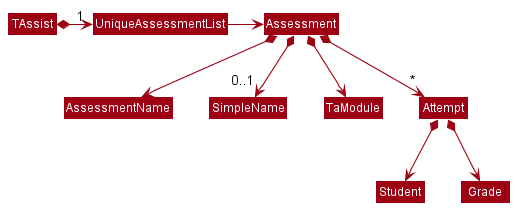

The diagram above was rendered by PlantUML. Its source (embedded in the PNG):
@startuml
!include style.puml
skinparam arrowThickness 1.1
skinparam arrowColor MODEL_COLOR
skinparam classBackgroundColor MODEL_COLOR

TAssist *-right-> "1" UniqueAssessmentList
UniqueAssessmentList -right-> Assessment

Assessment *--> AssessmentName
Assessment *--> "0..1" SimpleName
Assessment *--> TaModule
Assessment *--> "~*" Attempt

Attempt *--> Student
Attempt *--> Grade
@enduml